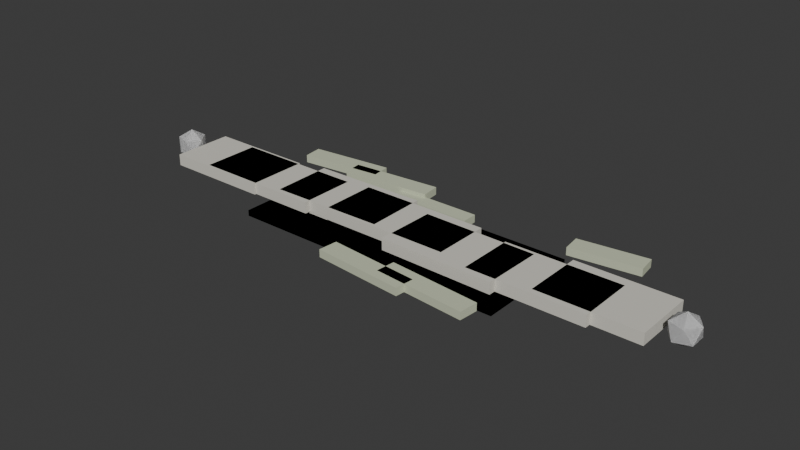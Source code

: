 # Source: COASTAL_GRAVEL_PATH_001_v001.blend  (saved by Blender 4.2.68; exported with 4.5.12 LTS)
import bpy
from mathutils import Matrix  # noqa: F401  (used for matrix-valued properties, if any)

bpy.ops.wm.read_factory_settings(use_empty=True)
scene = bpy.context.scene
scene.name = 'Scene'

# ---- collections
col_coastal_gravel_path_001_v001 = bpy.data.collections.new('COASTAL_GRAVEL_PATH_001_v001'); scene.collection.children.link(col_coastal_gravel_path_001_v001)

# ---- materials (node trees are filled in below, after node groups)
mat_coastal_gravel_path_001_material_gravel = bpy.data.materials.new('COASTAL_GRAVEL_PATH_001_MATERIAL_GRAVEL')
mat_coastal_gravel_path_001_material_gravel.diffuse_color = (0.67, 0.65, 0.58, 1.0)
mat_coastal_gravel_path_001_material_gravel.roughness = 0.92
mat_coastal_gravel_path_001_material_edge_blend = bpy.data.materials.new('COASTAL_GRAVEL_PATH_001_MATERIAL_EDGE_BLEND')
mat_coastal_gravel_path_001_material_edge_blend.diffuse_color = (0.58, 0.62, 0.46, 1.0)
mat_coastal_gravel_path_001_material_edge_blend.roughness = 0.92

# ---- material node trees

# ---- world
world_world = bpy.data.worlds.new('World'); scene.world = world_world
world_world.use_nodes = True; world_world.node_tree.nodes.clear()
_N = world_world.node_tree.nodes; _L = world_world.node_tree.links
n0 = _N.new('ShaderNodeOutputWorld'); n0.name = 'World Output'; n0.location = (300, 300)
n1 = _N.new('ShaderNodeBackground'); n1.name = 'Background'; n1.location = (10, 300)
n1.inputs[0].default_value = (0.05088, 0.05088, 0.05088, 1.0)
_L.new(n1.outputs[0], n0.inputs[0])
n0.is_active_output = True
world_world.color = (0.05088, 0.05088, 0.05088)
world_world.sun_shadow_jitter_overblur = 0.0

# ---- meshes
me_coastal_gravel_path_001_lod_close_identity_anchor_mesh = bpy.data.meshes.new('COASTAL_GRAVEL_PATH_001_LOD_CLOSE_IDENTITY_ANCHOR_MESH')
me_coastal_gravel_path_001_lod_close_identity_anchor_mesh.from_pydata([(0.0, 0.0, 0.0), (1e-06, 0.0, 0.0), (0.0, 1e-06, 0.0)], [], [(0, 1, 2)])
me_coastal_gravel_path_001_lod_close_identity_anchor_mesh.update()
me_coastal_gravel_path_001_lod_close_straight_a_mesh = bpy.data.meshes.new('COASTAL_GRAVEL_PATH_001_LOD_CLOSE_STRAIGHT_A_MESH')
me_coastal_gravel_path_001_lod_close_straight_a_mesh.from_pydata([(-0.5, -0.5, -0.5), (-0.5, -0.5, 0.5), (-0.5, 0.5, -0.5), (-0.5, 0.5, 0.5), (0.5, -0.5, -0.5), (0.5, -0.5, 0.5), (0.5, 0.5, -0.5), (0.5, 0.5, 0.5)], [], [(0, 1, 3, 2), (2, 3, 7, 6), (6, 7, 5, 4), (4, 5, 1, 0), (2, 6, 4, 0), (7, 3, 1, 5)])
_uv = me_coastal_gravel_path_001_lod_close_straight_a_mesh.uv_layers.new(name='UVMap')
_uv.uv.foreach_set('vector', [0.375, 0.0, 0.625, 0.0, 0.625, 0.25, 0.375, 0.25, 0.375, 0.25, 0.625, 0.25, 0.625, 0.5, 0.375, 0.5, 0.375, 0.5, 0.625, 0.5, 0.625, 0.75, 0.375, 0.75, 0.375, 0.75, 0.625, 0.75, 0.625, 1.0, 0.375, 1.0, 0.125, 0.5, 0.375, 0.5, 0.375, 0.75, 0.125, 0.75, 0.625, 0.5, 0.875, 0.5, 0.875, 0.75, 0.625, 0.75])
me_coastal_gravel_path_001_lod_close_straight_a_mesh.materials.append(mat_coastal_gravel_path_001_material_gravel)
me_coastal_gravel_path_001_lod_close_straight_a_mesh.update()
me_coastal_gravel_path_001_lod_close_straight_b_mesh = bpy.data.meshes.new('COASTAL_GRAVEL_PATH_001_LOD_CLOSE_STRAIGHT_B_MESH')
me_coastal_gravel_path_001_lod_close_straight_b_mesh.from_pydata([(-0.5, -0.5, -0.5), (-0.5, -0.5, 0.5), (-0.5, 0.5, -0.5), (-0.5, 0.5, 0.5), (0.5, -0.5, -0.5), (0.5, -0.5, 0.5), (0.5, 0.5, -0.5), (0.5, 0.5, 0.5)], [], [(0, 1, 3, 2), (2, 3, 7, 6), (6, 7, 5, 4), (4, 5, 1, 0), (2, 6, 4, 0), (7, 3, 1, 5)])
_uv = me_coastal_gravel_path_001_lod_close_straight_b_mesh.uv_layers.new(name='UVMap')
_uv.uv.foreach_set('vector', [0.375, 0.0, 0.625, 0.0, 0.625, 0.25, 0.375, 0.25, 0.375, 0.25, 0.625, 0.25, 0.625, 0.5, 0.375, 0.5, 0.375, 0.5, 0.625, 0.5, 0.625, 0.75, 0.375, 0.75, 0.375, 0.75, 0.625, 0.75, 0.625, 1.0, 0.375, 1.0, 0.125, 0.5, 0.375, 0.5, 0.375, 0.75, 0.125, 0.75, 0.625, 0.5, 0.875, 0.5, 0.875, 0.75, 0.625, 0.75])
me_coastal_gravel_path_001_lod_close_straight_b_mesh.materials.append(mat_coastal_gravel_path_001_material_gravel)
me_coastal_gravel_path_001_lod_close_straight_b_mesh.update()
me_coastal_gravel_path_001_lod_close_straight_c_mesh = bpy.data.meshes.new('COASTAL_GRAVEL_PATH_001_LOD_CLOSE_STRAIGHT_C_MESH')
me_coastal_gravel_path_001_lod_close_straight_c_mesh.from_pydata([(-0.5, -0.5, -0.5), (-0.5, -0.5, 0.5), (-0.5, 0.5, -0.5), (-0.5, 0.5, 0.5), (0.5, -0.5, -0.5), (0.5, -0.5, 0.5), (0.5, 0.5, -0.5), (0.5, 0.5, 0.5)], [], [(0, 1, 3, 2), (2, 3, 7, 6), (6, 7, 5, 4), (4, 5, 1, 0), (2, 6, 4, 0), (7, 3, 1, 5)])
_uv = me_coastal_gravel_path_001_lod_close_straight_c_mesh.uv_layers.new(name='UVMap')
_uv.uv.foreach_set('vector', [0.375, 0.0, 0.625, 0.0, 0.625, 0.25, 0.375, 0.25, 0.375, 0.25, 0.625, 0.25, 0.625, 0.5, 0.375, 0.5, 0.375, 0.5, 0.625, 0.5, 0.625, 0.75, 0.375, 0.75, 0.375, 0.75, 0.625, 0.75, 0.625, 1.0, 0.375, 1.0, 0.125, 0.5, 0.375, 0.5, 0.375, 0.75, 0.125, 0.75, 0.625, 0.5, 0.875, 0.5, 0.875, 0.75, 0.625, 0.75])
me_coastal_gravel_path_001_lod_close_straight_c_mesh.materials.append(mat_coastal_gravel_path_001_material_gravel)
me_coastal_gravel_path_001_lod_close_straight_c_mesh.update()
me_coastal_gravel_path_001_lod_close_straight_d_mesh = bpy.data.meshes.new('COASTAL_GRAVEL_PATH_001_LOD_CLOSE_STRAIGHT_D_MESH')
me_coastal_gravel_path_001_lod_close_straight_d_mesh.from_pydata([(-0.5, -0.5, -0.5), (-0.5, -0.5, 0.5), (-0.5, 0.5, -0.5), (-0.5, 0.5, 0.5), (0.5, -0.5, -0.5), (0.5, -0.5, 0.5), (0.5, 0.5, -0.5), (0.5, 0.5, 0.5)], [], [(0, 1, 3, 2), (2, 3, 7, 6), (6, 7, 5, 4), (4, 5, 1, 0), (2, 6, 4, 0), (7, 3, 1, 5)])
_uv = me_coastal_gravel_path_001_lod_close_straight_d_mesh.uv_layers.new(name='UVMap')
_uv.uv.foreach_set('vector', [0.375, 0.0, 0.625, 0.0, 0.625, 0.25, 0.375, 0.25, 0.375, 0.25, 0.625, 0.25, 0.625, 0.5, 0.375, 0.5, 0.375, 0.5, 0.625, 0.5, 0.625, 0.75, 0.375, 0.75, 0.375, 0.75, 0.625, 0.75, 0.625, 1.0, 0.375, 1.0, 0.125, 0.5, 0.375, 0.5, 0.375, 0.75, 0.125, 0.75, 0.625, 0.5, 0.875, 0.5, 0.875, 0.75, 0.625, 0.75])
me_coastal_gravel_path_001_lod_close_straight_d_mesh.materials.append(mat_coastal_gravel_path_001_material_gravel)
me_coastal_gravel_path_001_lod_close_straight_d_mesh.update()
me_coastal_gravel_path_001_lod_close_edge_left_a_mesh = bpy.data.meshes.new('COASTAL_GRAVEL_PATH_001_LOD_CLOSE_EDGE_LEFT_A_MESH')
me_coastal_gravel_path_001_lod_close_edge_left_a_mesh.from_pydata([(-0.5, -0.5, -0.5), (-0.5, -0.5, 0.5), (-0.5, 0.5, -0.5), (-0.5, 0.5, 0.5), (0.5, -0.5, -0.5), (0.5, -0.5, 0.5), (0.5, 0.5, -0.5), (0.5, 0.5, 0.5)], [], [(0, 1, 3, 2), (2, 3, 7, 6), (6, 7, 5, 4), (4, 5, 1, 0), (2, 6, 4, 0), (7, 3, 1, 5)])
_uv = me_coastal_gravel_path_001_lod_close_edge_left_a_mesh.uv_layers.new(name='UVMap')
_uv.uv.foreach_set('vector', [0.375, 0.0, 0.625, 0.0, 0.625, 0.25, 0.375, 0.25, 0.375, 0.25, 0.625, 0.25, 0.625, 0.5, 0.375, 0.5, 0.375, 0.5, 0.625, 0.5, 0.625, 0.75, 0.375, 0.75, 0.375, 0.75, 0.625, 0.75, 0.625, 1.0, 0.375, 1.0, 0.125, 0.5, 0.375, 0.5, 0.375, 0.75, 0.125, 0.75, 0.625, 0.5, 0.875, 0.5, 0.875, 0.75, 0.625, 0.75])
me_coastal_gravel_path_001_lod_close_edge_left_a_mesh.materials.append(mat_coastal_gravel_path_001_material_edge_blend)
me_coastal_gravel_path_001_lod_close_edge_left_a_mesh.update()
me_coastal_gravel_path_001_lod_close_edge_right_a_mesh = bpy.data.meshes.new('COASTAL_GRAVEL_PATH_001_LOD_CLOSE_EDGE_RIGHT_A_MESH')
me_coastal_gravel_path_001_lod_close_edge_right_a_mesh.from_pydata([(-0.5, -0.5, -0.5), (-0.5, -0.5, 0.5), (-0.5, 0.5, -0.5), (-0.5, 0.5, 0.5), (0.5, -0.5, -0.5), (0.5, -0.5, 0.5), (0.5, 0.5, -0.5), (0.5, 0.5, 0.5)], [], [(0, 1, 3, 2), (2, 3, 7, 6), (6, 7, 5, 4), (4, 5, 1, 0), (2, 6, 4, 0), (7, 3, 1, 5)])
_uv = me_coastal_gravel_path_001_lod_close_edge_right_a_mesh.uv_layers.new(name='UVMap')
_uv.uv.foreach_set('vector', [0.375, 0.0, 0.625, 0.0, 0.625, 0.25, 0.375, 0.25, 0.375, 0.25, 0.625, 0.25, 0.625, 0.5, 0.375, 0.5, 0.375, 0.5, 0.625, 0.5, 0.625, 0.75, 0.375, 0.75, 0.375, 0.75, 0.625, 0.75, 0.625, 1.0, 0.375, 1.0, 0.125, 0.5, 0.375, 0.5, 0.375, 0.75, 0.125, 0.75, 0.625, 0.5, 0.875, 0.5, 0.875, 0.75, 0.625, 0.75])
me_coastal_gravel_path_001_lod_close_edge_right_a_mesh.materials.append(mat_coastal_gravel_path_001_material_edge_blend)
me_coastal_gravel_path_001_lod_close_edge_right_a_mesh.update()
me_coastal_gravel_path_001_lod_close_edge_left_b_mesh = bpy.data.meshes.new('COASTAL_GRAVEL_PATH_001_LOD_CLOSE_EDGE_LEFT_B_MESH')
me_coastal_gravel_path_001_lod_close_edge_left_b_mesh.from_pydata([(-0.5, -0.5, -0.5), (-0.5, -0.5, 0.5), (-0.5, 0.5, -0.5), (-0.5, 0.5, 0.5), (0.5, -0.5, -0.5), (0.5, -0.5, 0.5), (0.5, 0.5, -0.5), (0.5, 0.5, 0.5)], [], [(0, 1, 3, 2), (2, 3, 7, 6), (6, 7, 5, 4), (4, 5, 1, 0), (2, 6, 4, 0), (7, 3, 1, 5)])
_uv = me_coastal_gravel_path_001_lod_close_edge_left_b_mesh.uv_layers.new(name='UVMap')
_uv.uv.foreach_set('vector', [0.375, 0.0, 0.625, 0.0, 0.625, 0.25, 0.375, 0.25, 0.375, 0.25, 0.625, 0.25, 0.625, 0.5, 0.375, 0.5, 0.375, 0.5, 0.625, 0.5, 0.625, 0.75, 0.375, 0.75, 0.375, 0.75, 0.625, 0.75, 0.625, 1.0, 0.375, 1.0, 0.125, 0.5, 0.375, 0.5, 0.375, 0.75, 0.125, 0.75, 0.625, 0.5, 0.875, 0.5, 0.875, 0.75, 0.625, 0.75])
me_coastal_gravel_path_001_lod_close_edge_left_b_mesh.materials.append(mat_coastal_gravel_path_001_material_edge_blend)
me_coastal_gravel_path_001_lod_close_edge_left_b_mesh.update()
me_coastal_gravel_path_001_lod_close_ground_socket_mesh = bpy.data.meshes.new('COASTAL_GRAVEL_PATH_001_LOD_CLOSE_GROUND_SOCKET_MESH')
me_coastal_gravel_path_001_lod_close_ground_socket_mesh.from_pydata([(-0.5, -0.5, -0.5), (-0.5, -0.5, 0.5), (-0.5, 0.5, -0.5), (-0.5, 0.5, 0.5), (0.5, -0.5, -0.5), (0.5, -0.5, 0.5), (0.5, 0.5, -0.5), (0.5, 0.5, 0.5)], [], [(0, 1, 3, 2), (2, 3, 7, 6), (6, 7, 5, 4), (4, 5, 1, 0), (2, 6, 4, 0), (7, 3, 1, 5)])
_uv = me_coastal_gravel_path_001_lod_close_ground_socket_mesh.uv_layers.new(name='UVMap')
_uv.uv.foreach_set('vector', [0.375, 0.0, 0.625, 0.0, 0.625, 0.25, 0.375, 0.25, 0.375, 0.25, 0.625, 0.25, 0.625, 0.5, 0.375, 0.5, 0.375, 0.5, 0.625, 0.5, 0.625, 0.75, 0.375, 0.75, 0.375, 0.75, 0.625, 0.75, 0.625, 1.0, 0.375, 1.0, 0.125, 0.5, 0.375, 0.5, 0.375, 0.75, 0.125, 0.75, 0.625, 0.5, 0.875, 0.5, 0.875, 0.75, 0.625, 0.75])
me_coastal_gravel_path_001_lod_close_ground_socket_mesh.materials.append(mat_coastal_gravel_path_001_material_edge_blend)
me_coastal_gravel_path_001_lod_close_ground_socket_mesh.update()
me_coastal_gravel_path_001_lod_close_snap_in_mesh = bpy.data.meshes.new('COASTAL_GRAVEL_PATH_001_LOD_CLOSE_SNAP_IN_MESH')
me_coastal_gravel_path_001_lod_close_snap_in_mesh.from_pydata([(0.0, 0.0, -0.04), (0.02894, -0.02103, -0.01789), (-0.01106, -0.03403, -0.01789), (-0.03578, 0.0, -0.01789), (-0.01106, 0.03403, -0.01789), (0.02894, 0.02103, -0.01789), (0.01106, -0.03403, 0.01789), (-0.02894, -0.02103, 0.01789), (-0.02894, 0.02103, 0.01789), (0.01106, 0.03403, 0.01789), (0.03578, 0.0, 0.01789), (0.0, 0.0, 0.04)], [], [(0, 1, 2), (1, 0, 5), (0, 2, 3), (0, 3, 4), (0, 4, 5), (1, 5, 10), (2, 1, 6), (3, 2, 7), (4, 3, 8), (5, 4, 9), (1, 10, 6), (2, 6, 7), (3, 7, 8), (4, 8, 9), (5, 9, 10), (6, 10, 11), (7, 6, 11), (8, 7, 11), (9, 8, 11), (10, 9, 11)])
_uv = me_coastal_gravel_path_001_lod_close_snap_in_mesh.uv_layers.new(name='UVMap')
_uv.uv.foreach_set('vector', [0.1818, 0.0, 0.2727, 0.1575, 0.09091, 0.1575, 0.2727, 0.1575, 0.3636, 0.0, 0.4545, 0.1575, 0.9091, 0.0, 1.0, 0.1575, 0.8182, 0.1575, 0.7273, 0.0, 0.8182, 0.1575, 0.6364, 0.1575, 0.5455, 0.0, 0.6364, 0.1575, 0.4545, 0.1575, 0.2727, 0.1575, 0.4545, 0.1575, 0.3636, 0.3149, 0.09091, 0.1575, 0.2727, 0.1575, 0.1818, 0.3149, 0.8182, 0.1575, 1.0, 0.1575, 0.9091, 0.3149, 0.6364, 0.1575, 0.8182, 0.1575, 0.7273, 0.3149, 0.4545, 0.1575, 0.6364, 0.1575, 0.5455, 0.3149, 0.2727, 0.1575, 0.3636, 0.3149, 0.1818, 0.3149, 0.09091, 0.1575, 0.1818, 0.3149, 0.0, 0.3149, 0.8182, 0.1575, 0.9091, 0.3149, 0.7273, 0.3149, 0.6364, 0.1575, 0.7273, 0.3149, 0.5455, 0.3149, 0.4545, 0.1575, 0.5455, 0.3149, 0.3636, 0.3149, 0.1818, 0.3149, 0.3636, 0.3149, 0.2727, 0.4724, 0.0, 0.3149, 0.1818, 0.3149, 0.09091, 0.4724, 0.7273, 0.3149, 0.9091, 0.3149, 0.8182, 0.4724, 0.5455, 0.3149, 0.7273, 0.3149, 0.6364, 0.4724, 0.3636, 0.3149, 0.5455, 0.3149, 0.4545, 0.4724])
me_coastal_gravel_path_001_lod_close_snap_in_mesh.update()
me_coastal_gravel_path_001_lod_close_snap_out_mesh = bpy.data.meshes.new('COASTAL_GRAVEL_PATH_001_LOD_CLOSE_SNAP_OUT_MESH')
me_coastal_gravel_path_001_lod_close_snap_out_mesh.from_pydata([(0.0, 0.0, -0.04), (0.02894, -0.02103, -0.01789), (-0.01106, -0.03403, -0.01789), (-0.03578, 0.0, -0.01789), (-0.01106, 0.03403, -0.01789), (0.02894, 0.02103, -0.01789), (0.01106, -0.03403, 0.01789), (-0.02894, -0.02103, 0.01789), (-0.02894, 0.02103, 0.01789), (0.01106, 0.03403, 0.01789), (0.03578, 0.0, 0.01789), (0.0, 0.0, 0.04)], [], [(0, 1, 2), (1, 0, 5), (0, 2, 3), (0, 3, 4), (0, 4, 5), (1, 5, 10), (2, 1, 6), (3, 2, 7), (4, 3, 8), (5, 4, 9), (1, 10, 6), (2, 6, 7), (3, 7, 8), (4, 8, 9), (5, 9, 10), (6, 10, 11), (7, 6, 11), (8, 7, 11), (9, 8, 11), (10, 9, 11)])
_uv = me_coastal_gravel_path_001_lod_close_snap_out_mesh.uv_layers.new(name='UVMap')
_uv.uv.foreach_set('vector', [0.1818, 0.0, 0.2727, 0.1575, 0.09091, 0.1575, 0.2727, 0.1575, 0.3636, 0.0, 0.4545, 0.1575, 0.9091, 0.0, 1.0, 0.1575, 0.8182, 0.1575, 0.7273, 0.0, 0.8182, 0.1575, 0.6364, 0.1575, 0.5455, 0.0, 0.6364, 0.1575, 0.4545, 0.1575, 0.2727, 0.1575, 0.4545, 0.1575, 0.3636, 0.3149, 0.09091, 0.1575, 0.2727, 0.1575, 0.1818, 0.3149, 0.8182, 0.1575, 1.0, 0.1575, 0.9091, 0.3149, 0.6364, 0.1575, 0.8182, 0.1575, 0.7273, 0.3149, 0.4545, 0.1575, 0.6364, 0.1575, 0.5455, 0.3149, 0.2727, 0.1575, 0.3636, 0.3149, 0.1818, 0.3149, 0.09091, 0.1575, 0.1818, 0.3149, 0.0, 0.3149, 0.8182, 0.1575, 0.9091, 0.3149, 0.7273, 0.3149, 0.6364, 0.1575, 0.7273, 0.3149, 0.5455, 0.3149, 0.4545, 0.1575, 0.5455, 0.3149, 0.3636, 0.3149, 0.1818, 0.3149, 0.3636, 0.3149, 0.2727, 0.4724, 0.0, 0.3149, 0.1818, 0.3149, 0.09091, 0.4724, 0.7273, 0.3149, 0.9091, 0.3149, 0.8182, 0.4724, 0.5455, 0.3149, 0.7273, 0.3149, 0.6364, 0.4724, 0.3636, 0.3149, 0.5455, 0.3149, 0.4545, 0.4724])
me_coastal_gravel_path_001_lod_close_snap_out_mesh.update()
me_coastal_gravel_path_001_lod_gameplay_identity_anchor_mesh = bpy.data.meshes.new('COASTAL_GRAVEL_PATH_001_LOD_GAMEPLAY_IDENTITY_ANCHOR_MESH')
me_coastal_gravel_path_001_lod_gameplay_identity_anchor_mesh.from_pydata([(0.0, 0.0, 0.0), (1e-06, 0.0, 0.0), (0.0, 1e-06, 0.0)], [], [(0, 1, 2)])
me_coastal_gravel_path_001_lod_gameplay_identity_anchor_mesh.update()
me_coastal_gravel_path_001_lod_gameplay_straight_a_mesh = bpy.data.meshes.new('COASTAL_GRAVEL_PATH_001_LOD_GAMEPLAY_STRAIGHT_A_MESH')
me_coastal_gravel_path_001_lod_gameplay_straight_a_mesh.from_pydata([(-0.5, -0.5, -0.5), (-0.5, -0.5, 0.5), (-0.5, 0.5, -0.5), (-0.5, 0.5, 0.5), (0.5, -0.5, -0.5), (0.5, -0.5, 0.5), (0.5, 0.5, -0.5), (0.5, 0.5, 0.5)], [], [(0, 1, 3, 2), (2, 3, 7, 6), (6, 7, 5, 4), (4, 5, 1, 0), (2, 6, 4, 0), (7, 3, 1, 5)])
_uv = me_coastal_gravel_path_001_lod_gameplay_straight_a_mesh.uv_layers.new(name='UVMap')
_uv.uv.foreach_set('vector', [0.375, 0.0, 0.625, 0.0, 0.625, 0.25, 0.375, 0.25, 0.375, 0.25, 0.625, 0.25, 0.625, 0.5, 0.375, 0.5, 0.375, 0.5, 0.625, 0.5, 0.625, 0.75, 0.375, 0.75, 0.375, 0.75, 0.625, 0.75, 0.625, 1.0, 0.375, 1.0, 0.125, 0.5, 0.375, 0.5, 0.375, 0.75, 0.125, 0.75, 0.625, 0.5, 0.875, 0.5, 0.875, 0.75, 0.625, 0.75])
me_coastal_gravel_path_001_lod_gameplay_straight_a_mesh.materials.append(mat_coastal_gravel_path_001_material_gravel)
me_coastal_gravel_path_001_lod_gameplay_straight_a_mesh.update()
me_coastal_gravel_path_001_lod_gameplay_straight_b_mesh = bpy.data.meshes.new('COASTAL_GRAVEL_PATH_001_LOD_GAMEPLAY_STRAIGHT_B_MESH')
me_coastal_gravel_path_001_lod_gameplay_straight_b_mesh.from_pydata([(-0.5, -0.5, -0.5), (-0.5, -0.5, 0.5), (-0.5, 0.5, -0.5), (-0.5, 0.5, 0.5), (0.5, -0.5, -0.5), (0.5, -0.5, 0.5), (0.5, 0.5, -0.5), (0.5, 0.5, 0.5)], [], [(0, 1, 3, 2), (2, 3, 7, 6), (6, 7, 5, 4), (4, 5, 1, 0), (2, 6, 4, 0), (7, 3, 1, 5)])
_uv = me_coastal_gravel_path_001_lod_gameplay_straight_b_mesh.uv_layers.new(name='UVMap')
_uv.uv.foreach_set('vector', [0.375, 0.0, 0.625, 0.0, 0.625, 0.25, 0.375, 0.25, 0.375, 0.25, 0.625, 0.25, 0.625, 0.5, 0.375, 0.5, 0.375, 0.5, 0.625, 0.5, 0.625, 0.75, 0.375, 0.75, 0.375, 0.75, 0.625, 0.75, 0.625, 1.0, 0.375, 1.0, 0.125, 0.5, 0.375, 0.5, 0.375, 0.75, 0.125, 0.75, 0.625, 0.5, 0.875, 0.5, 0.875, 0.75, 0.625, 0.75])
me_coastal_gravel_path_001_lod_gameplay_straight_b_mesh.materials.append(mat_coastal_gravel_path_001_material_gravel)
me_coastal_gravel_path_001_lod_gameplay_straight_b_mesh.update()
me_coastal_gravel_path_001_lod_gameplay_straight_c_mesh = bpy.data.meshes.new('COASTAL_GRAVEL_PATH_001_LOD_GAMEPLAY_STRAIGHT_C_MESH')
me_coastal_gravel_path_001_lod_gameplay_straight_c_mesh.from_pydata([(-0.5, -0.5, -0.5), (-0.5, -0.5, 0.5), (-0.5, 0.5, -0.5), (-0.5, 0.5, 0.5), (0.5, -0.5, -0.5), (0.5, -0.5, 0.5), (0.5, 0.5, -0.5), (0.5, 0.5, 0.5)], [], [(0, 1, 3, 2), (2, 3, 7, 6), (6, 7, 5, 4), (4, 5, 1, 0), (2, 6, 4, 0), (7, 3, 1, 5)])
_uv = me_coastal_gravel_path_001_lod_gameplay_straight_c_mesh.uv_layers.new(name='UVMap')
_uv.uv.foreach_set('vector', [0.375, 0.0, 0.625, 0.0, 0.625, 0.25, 0.375, 0.25, 0.375, 0.25, 0.625, 0.25, 0.625, 0.5, 0.375, 0.5, 0.375, 0.5, 0.625, 0.5, 0.625, 0.75, 0.375, 0.75, 0.375, 0.75, 0.625, 0.75, 0.625, 1.0, 0.375, 1.0, 0.125, 0.5, 0.375, 0.5, 0.375, 0.75, 0.125, 0.75, 0.625, 0.5, 0.875, 0.5, 0.875, 0.75, 0.625, 0.75])
me_coastal_gravel_path_001_lod_gameplay_straight_c_mesh.materials.append(mat_coastal_gravel_path_001_material_gravel)
me_coastal_gravel_path_001_lod_gameplay_straight_c_mesh.update()
me_coastal_gravel_path_001_lod_gameplay_edge_left_a_mesh = bpy.data.meshes.new('COASTAL_GRAVEL_PATH_001_LOD_GAMEPLAY_EDGE_LEFT_A_MESH')
me_coastal_gravel_path_001_lod_gameplay_edge_left_a_mesh.from_pydata([(-0.5, -0.5, -0.5), (-0.5, -0.5, 0.5), (-0.5, 0.5, -0.5), (-0.5, 0.5, 0.5), (0.5, -0.5, -0.5), (0.5, -0.5, 0.5), (0.5, 0.5, -0.5), (0.5, 0.5, 0.5)], [], [(0, 1, 3, 2), (2, 3, 7, 6), (6, 7, 5, 4), (4, 5, 1, 0), (2, 6, 4, 0), (7, 3, 1, 5)])
_uv = me_coastal_gravel_path_001_lod_gameplay_edge_left_a_mesh.uv_layers.new(name='UVMap')
_uv.uv.foreach_set('vector', [0.375, 0.0, 0.625, 0.0, 0.625, 0.25, 0.375, 0.25, 0.375, 0.25, 0.625, 0.25, 0.625, 0.5, 0.375, 0.5, 0.375, 0.5, 0.625, 0.5, 0.625, 0.75, 0.375, 0.75, 0.375, 0.75, 0.625, 0.75, 0.625, 1.0, 0.375, 1.0, 0.125, 0.5, 0.375, 0.5, 0.375, 0.75, 0.125, 0.75, 0.625, 0.5, 0.875, 0.5, 0.875, 0.75, 0.625, 0.75])
me_coastal_gravel_path_001_lod_gameplay_edge_left_a_mesh.materials.append(mat_coastal_gravel_path_001_material_edge_blend)
me_coastal_gravel_path_001_lod_gameplay_edge_left_a_mesh.update()
me_coastal_gravel_path_001_lod_gameplay_edge_right_a_mesh = bpy.data.meshes.new('COASTAL_GRAVEL_PATH_001_LOD_GAMEPLAY_EDGE_RIGHT_A_MESH')
me_coastal_gravel_path_001_lod_gameplay_edge_right_a_mesh.from_pydata([(-0.5, -0.5, -0.5), (-0.5, -0.5, 0.5), (-0.5, 0.5, -0.5), (-0.5, 0.5, 0.5), (0.5, -0.5, -0.5), (0.5, -0.5, 0.5), (0.5, 0.5, -0.5), (0.5, 0.5, 0.5)], [], [(0, 1, 3, 2), (2, 3, 7, 6), (6, 7, 5, 4), (4, 5, 1, 0), (2, 6, 4, 0), (7, 3, 1, 5)])
_uv = me_coastal_gravel_path_001_lod_gameplay_edge_right_a_mesh.uv_layers.new(name='UVMap')
_uv.uv.foreach_set('vector', [0.375, 0.0, 0.625, 0.0, 0.625, 0.25, 0.375, 0.25, 0.375, 0.25, 0.625, 0.25, 0.625, 0.5, 0.375, 0.5, 0.375, 0.5, 0.625, 0.5, 0.625, 0.75, 0.375, 0.75, 0.375, 0.75, 0.625, 0.75, 0.625, 1.0, 0.375, 1.0, 0.125, 0.5, 0.375, 0.5, 0.375, 0.75, 0.125, 0.75, 0.625, 0.5, 0.875, 0.5, 0.875, 0.75, 0.625, 0.75])
me_coastal_gravel_path_001_lod_gameplay_edge_right_a_mesh.materials.append(mat_coastal_gravel_path_001_material_edge_blend)
me_coastal_gravel_path_001_lod_gameplay_edge_right_a_mesh.update()
me_coastal_gravel_path_001_lod_gameplay_ground_socket_mesh = bpy.data.meshes.new('COASTAL_GRAVEL_PATH_001_LOD_GAMEPLAY_GROUND_SOCKET_MESH')
me_coastal_gravel_path_001_lod_gameplay_ground_socket_mesh.from_pydata([(-0.5, -0.5, -0.5), (-0.5, -0.5, 0.5), (-0.5, 0.5, -0.5), (-0.5, 0.5, 0.5), (0.5, -0.5, -0.5), (0.5, -0.5, 0.5), (0.5, 0.5, -0.5), (0.5, 0.5, 0.5)], [], [(0, 1, 3, 2), (2, 3, 7, 6), (6, 7, 5, 4), (4, 5, 1, 0), (2, 6, 4, 0), (7, 3, 1, 5)])
_uv = me_coastal_gravel_path_001_lod_gameplay_ground_socket_mesh.uv_layers.new(name='UVMap')
_uv.uv.foreach_set('vector', [0.375, 0.0, 0.625, 0.0, 0.625, 0.25, 0.375, 0.25, 0.375, 0.25, 0.625, 0.25, 0.625, 0.5, 0.375, 0.5, 0.375, 0.5, 0.625, 0.5, 0.625, 0.75, 0.375, 0.75, 0.375, 0.75, 0.625, 0.75, 0.625, 1.0, 0.375, 1.0, 0.125, 0.5, 0.375, 0.5, 0.375, 0.75, 0.125, 0.75, 0.625, 0.5, 0.875, 0.5, 0.875, 0.75, 0.625, 0.75])
me_coastal_gravel_path_001_lod_gameplay_ground_socket_mesh.materials.append(mat_coastal_gravel_path_001_material_edge_blend)
me_coastal_gravel_path_001_lod_gameplay_ground_socket_mesh.update()
me_coastal_gravel_path_001_lod_gameplay_snap_in_mesh = bpy.data.meshes.new('COASTAL_GRAVEL_PATH_001_LOD_GAMEPLAY_SNAP_IN_MESH')
me_coastal_gravel_path_001_lod_gameplay_snap_in_mesh.from_pydata([(0.0, 0.0, -0.04), (0.02894, -0.02103, -0.01789), (-0.01106, -0.03403, -0.01789), (-0.03578, 0.0, -0.01789), (-0.01106, 0.03403, -0.01789), (0.02894, 0.02103, -0.01789), (0.01106, -0.03403, 0.01789), (-0.02894, -0.02103, 0.01789), (-0.02894, 0.02103, 0.01789), (0.01106, 0.03403, 0.01789), (0.03578, 0.0, 0.01789), (0.0, 0.0, 0.04)], [], [(0, 1, 2), (1, 0, 5), (0, 2, 3), (0, 3, 4), (0, 4, 5), (1, 5, 10), (2, 1, 6), (3, 2, 7), (4, 3, 8), (5, 4, 9), (1, 10, 6), (2, 6, 7), (3, 7, 8), (4, 8, 9), (5, 9, 10), (6, 10, 11), (7, 6, 11), (8, 7, 11), (9, 8, 11), (10, 9, 11)])
_uv = me_coastal_gravel_path_001_lod_gameplay_snap_in_mesh.uv_layers.new(name='UVMap')
_uv.uv.foreach_set('vector', [0.1818, 0.0, 0.2727, 0.1575, 0.09091, 0.1575, 0.2727, 0.1575, 0.3636, 0.0, 0.4545, 0.1575, 0.9091, 0.0, 1.0, 0.1575, 0.8182, 0.1575, 0.7273, 0.0, 0.8182, 0.1575, 0.6364, 0.1575, 0.5455, 0.0, 0.6364, 0.1575, 0.4545, 0.1575, 0.2727, 0.1575, 0.4545, 0.1575, 0.3636, 0.3149, 0.09091, 0.1575, 0.2727, 0.1575, 0.1818, 0.3149, 0.8182, 0.1575, 1.0, 0.1575, 0.9091, 0.3149, 0.6364, 0.1575, 0.8182, 0.1575, 0.7273, 0.3149, 0.4545, 0.1575, 0.6364, 0.1575, 0.5455, 0.3149, 0.2727, 0.1575, 0.3636, 0.3149, 0.1818, 0.3149, 0.09091, 0.1575, 0.1818, 0.3149, 0.0, 0.3149, 0.8182, 0.1575, 0.9091, 0.3149, 0.7273, 0.3149, 0.6364, 0.1575, 0.7273, 0.3149, 0.5455, 0.3149, 0.4545, 0.1575, 0.5455, 0.3149, 0.3636, 0.3149, 0.1818, 0.3149, 0.3636, 0.3149, 0.2727, 0.4724, 0.0, 0.3149, 0.1818, 0.3149, 0.09091, 0.4724, 0.7273, 0.3149, 0.9091, 0.3149, 0.8182, 0.4724, 0.5455, 0.3149, 0.7273, 0.3149, 0.6364, 0.4724, 0.3636, 0.3149, 0.5455, 0.3149, 0.4545, 0.4724])
me_coastal_gravel_path_001_lod_gameplay_snap_in_mesh.update()
me_coastal_gravel_path_001_lod_gameplay_snap_out_mesh = bpy.data.meshes.new('COASTAL_GRAVEL_PATH_001_LOD_GAMEPLAY_SNAP_OUT_MESH')
me_coastal_gravel_path_001_lod_gameplay_snap_out_mesh.from_pydata([(0.0, 0.0, -0.04), (0.02894, -0.02103, -0.01789), (-0.01106, -0.03403, -0.01789), (-0.03578, 0.0, -0.01789), (-0.01106, 0.03403, -0.01789), (0.02894, 0.02103, -0.01789), (0.01106, -0.03403, 0.01789), (-0.02894, -0.02103, 0.01789), (-0.02894, 0.02103, 0.01789), (0.01106, 0.03403, 0.01789), (0.03578, 0.0, 0.01789), (0.0, 0.0, 0.04)], [], [(0, 1, 2), (1, 0, 5), (0, 2, 3), (0, 3, 4), (0, 4, 5), (1, 5, 10), (2, 1, 6), (3, 2, 7), (4, 3, 8), (5, 4, 9), (1, 10, 6), (2, 6, 7), (3, 7, 8), (4, 8, 9), (5, 9, 10), (6, 10, 11), (7, 6, 11), (8, 7, 11), (9, 8, 11), (10, 9, 11)])
_uv = me_coastal_gravel_path_001_lod_gameplay_snap_out_mesh.uv_layers.new(name='UVMap')
_uv.uv.foreach_set('vector', [0.1818, 0.0, 0.2727, 0.1575, 0.09091, 0.1575, 0.2727, 0.1575, 0.3636, 0.0, 0.4545, 0.1575, 0.9091, 0.0, 1.0, 0.1575, 0.8182, 0.1575, 0.7273, 0.0, 0.8182, 0.1575, 0.6364, 0.1575, 0.5455, 0.0, 0.6364, 0.1575, 0.4545, 0.1575, 0.2727, 0.1575, 0.4545, 0.1575, 0.3636, 0.3149, 0.09091, 0.1575, 0.2727, 0.1575, 0.1818, 0.3149, 0.8182, 0.1575, 1.0, 0.1575, 0.9091, 0.3149, 0.6364, 0.1575, 0.8182, 0.1575, 0.7273, 0.3149, 0.4545, 0.1575, 0.6364, 0.1575, 0.5455, 0.3149, 0.2727, 0.1575, 0.3636, 0.3149, 0.1818, 0.3149, 0.09091, 0.1575, 0.1818, 0.3149, 0.0, 0.3149, 0.8182, 0.1575, 0.9091, 0.3149, 0.7273, 0.3149, 0.6364, 0.1575, 0.7273, 0.3149, 0.5455, 0.3149, 0.4545, 0.1575, 0.5455, 0.3149, 0.3636, 0.3149, 0.1818, 0.3149, 0.3636, 0.3149, 0.2727, 0.4724, 0.0, 0.3149, 0.1818, 0.3149, 0.09091, 0.4724, 0.7273, 0.3149, 0.9091, 0.3149, 0.8182, 0.4724, 0.5455, 0.3149, 0.7273, 0.3149, 0.6364, 0.4724, 0.3636, 0.3149, 0.5455, 0.3149, 0.4545, 0.4724])
me_coastal_gravel_path_001_lod_gameplay_snap_out_mesh.update()
me_coastal_gravel_path_001_lod_map_identity_anchor_mesh = bpy.data.meshes.new('COASTAL_GRAVEL_PATH_001_LOD_MAP_IDENTITY_ANCHOR_MESH')
me_coastal_gravel_path_001_lod_map_identity_anchor_mesh.from_pydata([(0.0, 0.0, 0.0), (1e-06, 0.0, 0.0), (0.0, 1e-06, 0.0)], [], [(0, 1, 2)])
me_coastal_gravel_path_001_lod_map_identity_anchor_mesh.update()
me_coastal_gravel_path_001_lod_map_straight_map_a_mesh = bpy.data.meshes.new('COASTAL_GRAVEL_PATH_001_LOD_MAP_STRAIGHT_MAP_A_MESH')
me_coastal_gravel_path_001_lod_map_straight_map_a_mesh.from_pydata([(-0.5, -0.5, -0.5), (-0.5, -0.5, 0.5), (-0.5, 0.5, -0.5), (-0.5, 0.5, 0.5), (0.5, -0.5, -0.5), (0.5, -0.5, 0.5), (0.5, 0.5, -0.5), (0.5, 0.5, 0.5)], [], [(0, 1, 3, 2), (2, 3, 7, 6), (6, 7, 5, 4), (4, 5, 1, 0), (2, 6, 4, 0), (7, 3, 1, 5)])
_uv = me_coastal_gravel_path_001_lod_map_straight_map_a_mesh.uv_layers.new(name='UVMap')
_uv.uv.foreach_set('vector', [0.375, 0.0, 0.625, 0.0, 0.625, 0.25, 0.375, 0.25, 0.375, 0.25, 0.625, 0.25, 0.625, 0.5, 0.375, 0.5, 0.375, 0.5, 0.625, 0.5, 0.625, 0.75, 0.375, 0.75, 0.375, 0.75, 0.625, 0.75, 0.625, 1.0, 0.375, 1.0, 0.125, 0.5, 0.375, 0.5, 0.375, 0.75, 0.125, 0.75, 0.625, 0.5, 0.875, 0.5, 0.875, 0.75, 0.625, 0.75])
me_coastal_gravel_path_001_lod_map_straight_map_a_mesh.materials.append(mat_coastal_gravel_path_001_material_gravel)
me_coastal_gravel_path_001_lod_map_straight_map_a_mesh.update()
me_coastal_gravel_path_001_lod_map_straight_map_b_mesh = bpy.data.meshes.new('COASTAL_GRAVEL_PATH_001_LOD_MAP_STRAIGHT_MAP_B_MESH')
me_coastal_gravel_path_001_lod_map_straight_map_b_mesh.from_pydata([(-0.5, -0.5, -0.5), (-0.5, -0.5, 0.5), (-0.5, 0.5, -0.5), (-0.5, 0.5, 0.5), (0.5, -0.5, -0.5), (0.5, -0.5, 0.5), (0.5, 0.5, -0.5), (0.5, 0.5, 0.5)], [], [(0, 1, 3, 2), (2, 3, 7, 6), (6, 7, 5, 4), (4, 5, 1, 0), (2, 6, 4, 0), (7, 3, 1, 5)])
_uv = me_coastal_gravel_path_001_lod_map_straight_map_b_mesh.uv_layers.new(name='UVMap')
_uv.uv.foreach_set('vector', [0.375, 0.0, 0.625, 0.0, 0.625, 0.25, 0.375, 0.25, 0.375, 0.25, 0.625, 0.25, 0.625, 0.5, 0.375, 0.5, 0.375, 0.5, 0.625, 0.5, 0.625, 0.75, 0.375, 0.75, 0.375, 0.75, 0.625, 0.75, 0.625, 1.0, 0.375, 1.0, 0.125, 0.5, 0.375, 0.5, 0.375, 0.75, 0.125, 0.75, 0.625, 0.5, 0.875, 0.5, 0.875, 0.75, 0.625, 0.75])
me_coastal_gravel_path_001_lod_map_straight_map_b_mesh.materials.append(mat_coastal_gravel_path_001_material_gravel)
me_coastal_gravel_path_001_lod_map_straight_map_b_mesh.update()
me_coastal_gravel_path_001_lod_map_edge_left_a_mesh = bpy.data.meshes.new('COASTAL_GRAVEL_PATH_001_LOD_MAP_EDGE_LEFT_A_MESH')
me_coastal_gravel_path_001_lod_map_edge_left_a_mesh.from_pydata([(-0.5, -0.5, -0.5), (-0.5, -0.5, 0.5), (-0.5, 0.5, -0.5), (-0.5, 0.5, 0.5), (0.5, -0.5, -0.5), (0.5, -0.5, 0.5), (0.5, 0.5, -0.5), (0.5, 0.5, 0.5)], [], [(0, 1, 3, 2), (2, 3, 7, 6), (6, 7, 5, 4), (4, 5, 1, 0), (2, 6, 4, 0), (7, 3, 1, 5)])
_uv = me_coastal_gravel_path_001_lod_map_edge_left_a_mesh.uv_layers.new(name='UVMap')
_uv.uv.foreach_set('vector', [0.375, 0.0, 0.625, 0.0, 0.625, 0.25, 0.375, 0.25, 0.375, 0.25, 0.625, 0.25, 0.625, 0.5, 0.375, 0.5, 0.375, 0.5, 0.625, 0.5, 0.625, 0.75, 0.375, 0.75, 0.375, 0.75, 0.625, 0.75, 0.625, 1.0, 0.375, 1.0, 0.125, 0.5, 0.375, 0.5, 0.375, 0.75, 0.125, 0.75, 0.625, 0.5, 0.875, 0.5, 0.875, 0.75, 0.625, 0.75])
me_coastal_gravel_path_001_lod_map_edge_left_a_mesh.materials.append(mat_coastal_gravel_path_001_material_edge_blend)
me_coastal_gravel_path_001_lod_map_edge_left_a_mesh.update()
me_coastal_gravel_path_001_lod_map_ground_socket_mesh = bpy.data.meshes.new('COASTAL_GRAVEL_PATH_001_LOD_MAP_GROUND_SOCKET_MESH')
me_coastal_gravel_path_001_lod_map_ground_socket_mesh.from_pydata([(-0.5, -0.5, -0.5), (-0.5, -0.5, 0.5), (-0.5, 0.5, -0.5), (-0.5, 0.5, 0.5), (0.5, -0.5, -0.5), (0.5, -0.5, 0.5), (0.5, 0.5, -0.5), (0.5, 0.5, 0.5)], [], [(0, 1, 3, 2), (2, 3, 7, 6), (6, 7, 5, 4), (4, 5, 1, 0), (2, 6, 4, 0), (7, 3, 1, 5)])
_uv = me_coastal_gravel_path_001_lod_map_ground_socket_mesh.uv_layers.new(name='UVMap')
_uv.uv.foreach_set('vector', [0.375, 0.0, 0.625, 0.0, 0.625, 0.25, 0.375, 0.25, 0.375, 0.25, 0.625, 0.25, 0.625, 0.5, 0.375, 0.5, 0.375, 0.5, 0.625, 0.5, 0.625, 0.75, 0.375, 0.75, 0.375, 0.75, 0.625, 0.75, 0.625, 1.0, 0.375, 1.0, 0.125, 0.5, 0.375, 0.5, 0.375, 0.75, 0.125, 0.75, 0.625, 0.5, 0.875, 0.5, 0.875, 0.75, 0.625, 0.75])
me_coastal_gravel_path_001_lod_map_ground_socket_mesh.materials.append(mat_coastal_gravel_path_001_material_edge_blend)
me_coastal_gravel_path_001_lod_map_ground_socket_mesh.update()
me_coastal_gravel_path_001_lod_map_snap_in_mesh = bpy.data.meshes.new('COASTAL_GRAVEL_PATH_001_LOD_MAP_SNAP_IN_MESH')
me_coastal_gravel_path_001_lod_map_snap_in_mesh.from_pydata([(0.0, 0.0, -0.04), (0.02894, -0.02103, -0.01789), (-0.01106, -0.03403, -0.01789), (-0.03578, 0.0, -0.01789), (-0.01106, 0.03403, -0.01789), (0.02894, 0.02103, -0.01789), (0.01106, -0.03403, 0.01789), (-0.02894, -0.02103, 0.01789), (-0.02894, 0.02103, 0.01789), (0.01106, 0.03403, 0.01789), (0.03578, 0.0, 0.01789), (0.0, 0.0, 0.04)], [], [(0, 1, 2), (1, 0, 5), (0, 2, 3), (0, 3, 4), (0, 4, 5), (1, 5, 10), (2, 1, 6), (3, 2, 7), (4, 3, 8), (5, 4, 9), (1, 10, 6), (2, 6, 7), (3, 7, 8), (4, 8, 9), (5, 9, 10), (6, 10, 11), (7, 6, 11), (8, 7, 11), (9, 8, 11), (10, 9, 11)])
_uv = me_coastal_gravel_path_001_lod_map_snap_in_mesh.uv_layers.new(name='UVMap')
_uv.uv.foreach_set('vector', [0.1818, 0.0, 0.2727, 0.1575, 0.09091, 0.1575, 0.2727, 0.1575, 0.3636, 0.0, 0.4545, 0.1575, 0.9091, 0.0, 1.0, 0.1575, 0.8182, 0.1575, 0.7273, 0.0, 0.8182, 0.1575, 0.6364, 0.1575, 0.5455, 0.0, 0.6364, 0.1575, 0.4545, 0.1575, 0.2727, 0.1575, 0.4545, 0.1575, 0.3636, 0.3149, 0.09091, 0.1575, 0.2727, 0.1575, 0.1818, 0.3149, 0.8182, 0.1575, 1.0, 0.1575, 0.9091, 0.3149, 0.6364, 0.1575, 0.8182, 0.1575, 0.7273, 0.3149, 0.4545, 0.1575, 0.6364, 0.1575, 0.5455, 0.3149, 0.2727, 0.1575, 0.3636, 0.3149, 0.1818, 0.3149, 0.09091, 0.1575, 0.1818, 0.3149, 0.0, 0.3149, 0.8182, 0.1575, 0.9091, 0.3149, 0.7273, 0.3149, 0.6364, 0.1575, 0.7273, 0.3149, 0.5455, 0.3149, 0.4545, 0.1575, 0.5455, 0.3149, 0.3636, 0.3149, 0.1818, 0.3149, 0.3636, 0.3149, 0.2727, 0.4724, 0.0, 0.3149, 0.1818, 0.3149, 0.09091, 0.4724, 0.7273, 0.3149, 0.9091, 0.3149, 0.8182, 0.4724, 0.5455, 0.3149, 0.7273, 0.3149, 0.6364, 0.4724, 0.3636, 0.3149, 0.5455, 0.3149, 0.4545, 0.4724])
me_coastal_gravel_path_001_lod_map_snap_in_mesh.update()
me_coastal_gravel_path_001_lod_map_snap_out_mesh = bpy.data.meshes.new('COASTAL_GRAVEL_PATH_001_LOD_MAP_SNAP_OUT_MESH')
me_coastal_gravel_path_001_lod_map_snap_out_mesh.from_pydata([(0.0, 0.0, -0.04), (0.02894, -0.02103, -0.01789), (-0.01106, -0.03403, -0.01789), (-0.03578, 0.0, -0.01789), (-0.01106, 0.03403, -0.01789), (0.02894, 0.02103, -0.01789), (0.01106, -0.03403, 0.01789), (-0.02894, -0.02103, 0.01789), (-0.02894, 0.02103, 0.01789), (0.01106, 0.03403, 0.01789), (0.03578, 0.0, 0.01789), (0.0, 0.0, 0.04)], [], [(0, 1, 2), (1, 0, 5), (0, 2, 3), (0, 3, 4), (0, 4, 5), (1, 5, 10), (2, 1, 6), (3, 2, 7), (4, 3, 8), (5, 4, 9), (1, 10, 6), (2, 6, 7), (3, 7, 8), (4, 8, 9), (5, 9, 10), (6, 10, 11), (7, 6, 11), (8, 7, 11), (9, 8, 11), (10, 9, 11)])
_uv = me_coastal_gravel_path_001_lod_map_snap_out_mesh.uv_layers.new(name='UVMap')
_uv.uv.foreach_set('vector', [0.1818, 0.0, 0.2727, 0.1575, 0.09091, 0.1575, 0.2727, 0.1575, 0.3636, 0.0, 0.4545, 0.1575, 0.9091, 0.0, 1.0, 0.1575, 0.8182, 0.1575, 0.7273, 0.0, 0.8182, 0.1575, 0.6364, 0.1575, 0.5455, 0.0, 0.6364, 0.1575, 0.4545, 0.1575, 0.2727, 0.1575, 0.4545, 0.1575, 0.3636, 0.3149, 0.09091, 0.1575, 0.2727, 0.1575, 0.1818, 0.3149, 0.8182, 0.1575, 1.0, 0.1575, 0.9091, 0.3149, 0.6364, 0.1575, 0.8182, 0.1575, 0.7273, 0.3149, 0.4545, 0.1575, 0.6364, 0.1575, 0.5455, 0.3149, 0.2727, 0.1575, 0.3636, 0.3149, 0.1818, 0.3149, 0.09091, 0.1575, 0.1818, 0.3149, 0.0, 0.3149, 0.8182, 0.1575, 0.9091, 0.3149, 0.7273, 0.3149, 0.6364, 0.1575, 0.7273, 0.3149, 0.5455, 0.3149, 0.4545, 0.1575, 0.5455, 0.3149, 0.3636, 0.3149, 0.1818, 0.3149, 0.3636, 0.3149, 0.2727, 0.4724, 0.0, 0.3149, 0.1818, 0.3149, 0.09091, 0.4724, 0.7273, 0.3149, 0.9091, 0.3149, 0.8182, 0.4724, 0.5455, 0.3149, 0.7273, 0.3149, 0.6364, 0.4724, 0.3636, 0.3149, 0.5455, 0.3149, 0.4545, 0.4724])
me_coastal_gravel_path_001_lod_map_snap_out_mesh.update()

# ---- objects
ob_coastal_gravel_path_001_lod_close_root = bpy.data.objects.new('COASTAL_GRAVEL_PATH_001_LOD_CLOSE_ROOT', None)
ob_coastal_gravel_path_001_lod_close_identity_anchor = bpy.data.objects.new('COASTAL_GRAVEL_PATH_001_LOD_CLOSE_IDENTITY_ANCHOR', me_coastal_gravel_path_001_lod_close_identity_anchor_mesh)
ob_coastal_gravel_path_001_lod_close_straight_a = bpy.data.objects.new('COASTAL_GRAVEL_PATH_001_LOD_CLOSE_STRAIGHT_A', me_coastal_gravel_path_001_lod_close_straight_a_mesh)
ob_coastal_gravel_path_001_lod_close_straight_b = bpy.data.objects.new('COASTAL_GRAVEL_PATH_001_LOD_CLOSE_STRAIGHT_B', me_coastal_gravel_path_001_lod_close_straight_b_mesh)
ob_coastal_gravel_path_001_lod_close_straight_c = bpy.data.objects.new('COASTAL_GRAVEL_PATH_001_LOD_CLOSE_STRAIGHT_C', me_coastal_gravel_path_001_lod_close_straight_c_mesh)
ob_coastal_gravel_path_001_lod_close_straight_d = bpy.data.objects.new('COASTAL_GRAVEL_PATH_001_LOD_CLOSE_STRAIGHT_D', me_coastal_gravel_path_001_lod_close_straight_d_mesh)
ob_coastal_gravel_path_001_lod_close_edge_left_a = bpy.data.objects.new('COASTAL_GRAVEL_PATH_001_LOD_CLOSE_EDGE_LEFT_A', me_coastal_gravel_path_001_lod_close_edge_left_a_mesh)
ob_coastal_gravel_path_001_lod_close_edge_right_a = bpy.data.objects.new('COASTAL_GRAVEL_PATH_001_LOD_CLOSE_EDGE_RIGHT_A', me_coastal_gravel_path_001_lod_close_edge_right_a_mesh)
ob_coastal_gravel_path_001_lod_close_edge_left_b = bpy.data.objects.new('COASTAL_GRAVEL_PATH_001_LOD_CLOSE_EDGE_LEFT_B', me_coastal_gravel_path_001_lod_close_edge_left_b_mesh)
ob_coastal_gravel_path_001_lod_close_ground_socket = bpy.data.objects.new('COASTAL_GRAVEL_PATH_001_LOD_CLOSE_GROUND_SOCKET', me_coastal_gravel_path_001_lod_close_ground_socket_mesh)
ob_coastal_gravel_path_001_lod_close_snap_in = bpy.data.objects.new('COASTAL_GRAVEL_PATH_001_LOD_CLOSE_SNAP_IN', me_coastal_gravel_path_001_lod_close_snap_in_mesh)
ob_coastal_gravel_path_001_lod_close_snap_out = bpy.data.objects.new('COASTAL_GRAVEL_PATH_001_LOD_CLOSE_SNAP_OUT', me_coastal_gravel_path_001_lod_close_snap_out_mesh)
ob_coastal_gravel_path_001_lod_gameplay_root = bpy.data.objects.new('COASTAL_GRAVEL_PATH_001_LOD_GAMEPLAY_ROOT', None)
ob_coastal_gravel_path_001_lod_gameplay_identity_anchor = bpy.data.objects.new('COASTAL_GRAVEL_PATH_001_LOD_GAMEPLAY_IDENTITY_ANCHOR', me_coastal_gravel_path_001_lod_gameplay_identity_anchor_mesh)
ob_coastal_gravel_path_001_lod_gameplay_straight_a = bpy.data.objects.new('COASTAL_GRAVEL_PATH_001_LOD_GAMEPLAY_STRAIGHT_A', me_coastal_gravel_path_001_lod_gameplay_straight_a_mesh)
ob_coastal_gravel_path_001_lod_gameplay_straight_b = bpy.data.objects.new('COASTAL_GRAVEL_PATH_001_LOD_GAMEPLAY_STRAIGHT_B', me_coastal_gravel_path_001_lod_gameplay_straight_b_mesh)
ob_coastal_gravel_path_001_lod_gameplay_straight_c = bpy.data.objects.new('COASTAL_GRAVEL_PATH_001_LOD_GAMEPLAY_STRAIGHT_C', me_coastal_gravel_path_001_lod_gameplay_straight_c_mesh)
ob_coastal_gravel_path_001_lod_gameplay_edge_left_a = bpy.data.objects.new('COASTAL_GRAVEL_PATH_001_LOD_GAMEPLAY_EDGE_LEFT_A', me_coastal_gravel_path_001_lod_gameplay_edge_left_a_mesh)
ob_coastal_gravel_path_001_lod_gameplay_edge_right_a = bpy.data.objects.new('COASTAL_GRAVEL_PATH_001_LOD_GAMEPLAY_EDGE_RIGHT_A', me_coastal_gravel_path_001_lod_gameplay_edge_right_a_mesh)
ob_coastal_gravel_path_001_lod_gameplay_ground_socket = bpy.data.objects.new('COASTAL_GRAVEL_PATH_001_LOD_GAMEPLAY_GROUND_SOCKET', me_coastal_gravel_path_001_lod_gameplay_ground_socket_mesh)
ob_coastal_gravel_path_001_lod_gameplay_snap_in = bpy.data.objects.new('COASTAL_GRAVEL_PATH_001_LOD_GAMEPLAY_SNAP_IN', me_coastal_gravel_path_001_lod_gameplay_snap_in_mesh)
ob_coastal_gravel_path_001_lod_gameplay_snap_out = bpy.data.objects.new('COASTAL_GRAVEL_PATH_001_LOD_GAMEPLAY_SNAP_OUT', me_coastal_gravel_path_001_lod_gameplay_snap_out_mesh)
ob_coastal_gravel_path_001_lod_map_root = bpy.data.objects.new('COASTAL_GRAVEL_PATH_001_LOD_MAP_ROOT', None)
ob_coastal_gravel_path_001_lod_map_identity_anchor = bpy.data.objects.new('COASTAL_GRAVEL_PATH_001_LOD_MAP_IDENTITY_ANCHOR', me_coastal_gravel_path_001_lod_map_identity_anchor_mesh)
ob_coastal_gravel_path_001_lod_map_straight_map_a = bpy.data.objects.new('COASTAL_GRAVEL_PATH_001_LOD_MAP_STRAIGHT_MAP_A', me_coastal_gravel_path_001_lod_map_straight_map_a_mesh)
ob_coastal_gravel_path_001_lod_map_straight_map_b = bpy.data.objects.new('COASTAL_GRAVEL_PATH_001_LOD_MAP_STRAIGHT_MAP_B', me_coastal_gravel_path_001_lod_map_straight_map_b_mesh)
ob_coastal_gravel_path_001_lod_map_edge_left_a = bpy.data.objects.new('COASTAL_GRAVEL_PATH_001_LOD_MAP_EDGE_LEFT_A', me_coastal_gravel_path_001_lod_map_edge_left_a_mesh)
ob_coastal_gravel_path_001_lod_map_ground_socket = bpy.data.objects.new('COASTAL_GRAVEL_PATH_001_LOD_MAP_GROUND_SOCKET', me_coastal_gravel_path_001_lod_map_ground_socket_mesh)
ob_coastal_gravel_path_001_lod_map_snap_in = bpy.data.objects.new('COASTAL_GRAVEL_PATH_001_LOD_MAP_SNAP_IN', me_coastal_gravel_path_001_lod_map_snap_in_mesh)
ob_coastal_gravel_path_001_lod_map_snap_out = bpy.data.objects.new('COASTAL_GRAVEL_PATH_001_LOD_MAP_SNAP_OUT', me_coastal_gravel_path_001_lod_map_snap_out_mesh)

# ---- transforms, parenting, visibility, modifiers, constraints
ob_coastal_gravel_path_001_lod_close_root.location = (0.0, 0.0, 0.0)
ob_coastal_gravel_path_001_lod_close_identity_anchor.parent = ob_coastal_gravel_path_001_lod_close_root
ob_coastal_gravel_path_001_lod_close_identity_anchor.location = (0.0, 0.0, 0.0)
ob_coastal_gravel_path_001_lod_close_straight_a.parent = ob_coastal_gravel_path_001_lod_close_root
ob_coastal_gravel_path_001_lod_close_straight_a.location = (-0.54, 0.0, 0.05)
ob_coastal_gravel_path_001_lod_close_straight_a.scale = (0.28, 0.16, 0.03)
ob_coastal_gravel_path_001_lod_close_straight_b.parent = ob_coastal_gravel_path_001_lod_close_root
ob_coastal_gravel_path_001_lod_close_straight_b.location = (-0.18, 0.02, 0.05)
ob_coastal_gravel_path_001_lod_close_straight_b.rotation_euler = (0.0, 0.0, 0.01745)
ob_coastal_gravel_path_001_lod_close_straight_b.scale = (0.3, 0.16, 0.03)
ob_coastal_gravel_path_001_lod_close_straight_c.parent = ob_coastal_gravel_path_001_lod_close_root
ob_coastal_gravel_path_001_lod_close_straight_c.location = (0.18, -0.02, 0.05)
ob_coastal_gravel_path_001_lod_close_straight_c.rotation_euler = (0.0, 0.0, -0.01745)
ob_coastal_gravel_path_001_lod_close_straight_c.scale = (0.3, 0.16, 0.03)
ob_coastal_gravel_path_001_lod_close_straight_d.parent = ob_coastal_gravel_path_001_lod_close_root
ob_coastal_gravel_path_001_lod_close_straight_d.location = (0.54, 0.01, 0.05)
ob_coastal_gravel_path_001_lod_close_straight_d.scale = (0.26, 0.16, 0.03)
ob_coastal_gravel_path_001_lod_close_edge_left_a.parent = ob_coastal_gravel_path_001_lod_close_root
ob_coastal_gravel_path_001_lod_close_edge_left_a.location = (-0.34, 0.19, 0.04)
ob_coastal_gravel_path_001_lod_close_edge_left_a.rotation_euler = (0.0, 0.0, 0.1047)
ob_coastal_gravel_path_001_lod_close_edge_left_a.scale = (0.22, 0.05, 0.02)
ob_coastal_gravel_path_001_lod_close_edge_right_a.parent = ob_coastal_gravel_path_001_lod_close_root
ob_coastal_gravel_path_001_lod_close_edge_right_a.location = (0.06, -0.19, 0.04)
ob_coastal_gravel_path_001_lod_close_edge_right_a.rotation_euler = (0.0, 0.0, -0.08727)
ob_coastal_gravel_path_001_lod_close_edge_right_a.scale = (0.24, 0.05, 0.02)
ob_coastal_gravel_path_001_lod_close_edge_left_b.parent = ob_coastal_gravel_path_001_lod_close_root
ob_coastal_gravel_path_001_lod_close_edge_left_b.location = (0.44, 0.19, 0.04)
ob_coastal_gravel_path_001_lod_close_edge_left_b.rotation_euler = (0.0, 0.0, 0.1222)
ob_coastal_gravel_path_001_lod_close_edge_left_b.scale = (0.18, 0.05, 0.02)
ob_coastal_gravel_path_001_lod_close_ground_socket.parent = ob_coastal_gravel_path_001_lod_close_root
ob_coastal_gravel_path_001_lod_close_ground_socket.location = (0.0, 0.0, 0.02)
ob_coastal_gravel_path_001_lod_close_ground_socket.scale = (0.72, 0.28, 0.015)
ob_coastal_gravel_path_001_lod_close_snap_in.parent = ob_coastal_gravel_path_001_lod_close_root
ob_coastal_gravel_path_001_lod_close_snap_in.location = (-0.72, 0.0, 0.06)
ob_coastal_gravel_path_001_lod_close_snap_out.parent = ob_coastal_gravel_path_001_lod_close_root
ob_coastal_gravel_path_001_lod_close_snap_out.location = (0.72, 0.0, 0.06)
ob_coastal_gravel_path_001_lod_gameplay_root.location = (0.0, 0.0, 0.0)
ob_coastal_gravel_path_001_lod_gameplay_identity_anchor.parent = ob_coastal_gravel_path_001_lod_gameplay_root
ob_coastal_gravel_path_001_lod_gameplay_identity_anchor.location = (0.0, 0.0, 0.0)
ob_coastal_gravel_path_001_lod_gameplay_straight_a.parent = ob_coastal_gravel_path_001_lod_gameplay_root
ob_coastal_gravel_path_001_lod_gameplay_straight_a.location = (-0.4, 0.0, 0.05)
ob_coastal_gravel_path_001_lod_gameplay_straight_a.scale = (0.34, 0.15, 0.03)
ob_coastal_gravel_path_001_lod_gameplay_straight_b.parent = ob_coastal_gravel_path_001_lod_gameplay_root
ob_coastal_gravel_path_001_lod_gameplay_straight_b.location = (0.0, 0.01, 0.05)
ob_coastal_gravel_path_001_lod_gameplay_straight_b.scale = (0.34, 0.15, 0.03)
ob_coastal_gravel_path_001_lod_gameplay_straight_c.parent = ob_coastal_gravel_path_001_lod_gameplay_root
ob_coastal_gravel_path_001_lod_gameplay_straight_c.location = (0.4, -0.01, 0.05)
ob_coastal_gravel_path_001_lod_gameplay_straight_c.scale = (0.3, 0.15, 0.03)
ob_coastal_gravel_path_001_lod_gameplay_edge_left_a.parent = ob_coastal_gravel_path_001_lod_gameplay_root
ob_coastal_gravel_path_001_lod_gameplay_edge_left_a.location = (-0.18, 0.18, 0.04)
ob_coastal_gravel_path_001_lod_gameplay_edge_left_a.rotation_euler = (0.0, 0.0, 0.08727)
ob_coastal_gravel_path_001_lod_gameplay_edge_left_a.scale = (0.24, 0.05, 0.02)
ob_coastal_gravel_path_001_lod_gameplay_edge_right_a.parent = ob_coastal_gravel_path_001_lod_gameplay_root
ob_coastal_gravel_path_001_lod_gameplay_edge_right_a.location = (0.22, -0.18, 0.04)
ob_coastal_gravel_path_001_lod_gameplay_edge_right_a.rotation_euler = (0.0, 0.0, -0.08727)
ob_coastal_gravel_path_001_lod_gameplay_edge_right_a.scale = (0.24, 0.05, 0.02)
ob_coastal_gravel_path_001_lod_gameplay_ground_socket.parent = ob_coastal_gravel_path_001_lod_gameplay_root
ob_coastal_gravel_path_001_lod_gameplay_ground_socket.location = (0.0, 0.0, 0.02)
ob_coastal_gravel_path_001_lod_gameplay_ground_socket.scale = (0.72, 0.28, 0.015)
ob_coastal_gravel_path_001_lod_gameplay_snap_in.parent = ob_coastal_gravel_path_001_lod_gameplay_root
ob_coastal_gravel_path_001_lod_gameplay_snap_in.location = (-0.72, 0.0, 0.06)
ob_coastal_gravel_path_001_lod_gameplay_snap_out.parent = ob_coastal_gravel_path_001_lod_gameplay_root
ob_coastal_gravel_path_001_lod_gameplay_snap_out.location = (0.72, 0.0, 0.06)
ob_coastal_gravel_path_001_lod_map_root.location = (0.0, 0.0, 0.0)
ob_coastal_gravel_path_001_lod_map_identity_anchor.parent = ob_coastal_gravel_path_001_lod_map_root
ob_coastal_gravel_path_001_lod_map_identity_anchor.location = (0.0, 0.0, 0.0)
ob_coastal_gravel_path_001_lod_map_straight_map_a.parent = ob_coastal_gravel_path_001_lod_map_root
ob_coastal_gravel_path_001_lod_map_straight_map_a.location = (-0.22, 0.0, 0.04)
ob_coastal_gravel_path_001_lod_map_straight_map_a.scale = (0.34, 0.12, 0.02)
ob_coastal_gravel_path_001_lod_map_straight_map_b.parent = ob_coastal_gravel_path_001_lod_map_root
ob_coastal_gravel_path_001_lod_map_straight_map_b.location = (0.24, 0.0, 0.04)
ob_coastal_gravel_path_001_lod_map_straight_map_b.scale = (0.34, 0.12, 0.02)
ob_coastal_gravel_path_001_lod_map_edge_left_a.parent = ob_coastal_gravel_path_001_lod_map_root
ob_coastal_gravel_path_001_lod_map_edge_left_a.location = (-0.02, 0.15, 0.03)
ob_coastal_gravel_path_001_lod_map_edge_left_a.scale = (0.22, 0.04, 0.02)
ob_coastal_gravel_path_001_lod_map_ground_socket.parent = ob_coastal_gravel_path_001_lod_map_root
ob_coastal_gravel_path_001_lod_map_ground_socket.location = (0.0, 0.0, 0.02)
ob_coastal_gravel_path_001_lod_map_ground_socket.scale = (0.72, 0.28, 0.015)
ob_coastal_gravel_path_001_lod_map_snap_in.parent = ob_coastal_gravel_path_001_lod_map_root
ob_coastal_gravel_path_001_lod_map_snap_in.location = (-0.72, 0.0, 0.06)
ob_coastal_gravel_path_001_lod_map_snap_out.parent = ob_coastal_gravel_path_001_lod_map_root
ob_coastal_gravel_path_001_lod_map_snap_out.location = (0.72, 0.0, 0.06)

# ---- collection membership
col_coastal_gravel_path_001_v001.objects.link(ob_coastal_gravel_path_001_lod_close_root)
col_coastal_gravel_path_001_v001.objects.link(ob_coastal_gravel_path_001_lod_close_identity_anchor)
col_coastal_gravel_path_001_v001.objects.link(ob_coastal_gravel_path_001_lod_close_straight_a)
col_coastal_gravel_path_001_v001.objects.link(ob_coastal_gravel_path_001_lod_close_straight_b)
col_coastal_gravel_path_001_v001.objects.link(ob_coastal_gravel_path_001_lod_close_straight_c)
col_coastal_gravel_path_001_v001.objects.link(ob_coastal_gravel_path_001_lod_close_straight_d)
col_coastal_gravel_path_001_v001.objects.link(ob_coastal_gravel_path_001_lod_close_edge_left_a)
col_coastal_gravel_path_001_v001.objects.link(ob_coastal_gravel_path_001_lod_close_edge_right_a)
col_coastal_gravel_path_001_v001.objects.link(ob_coastal_gravel_path_001_lod_close_edge_left_b)
col_coastal_gravel_path_001_v001.objects.link(ob_coastal_gravel_path_001_lod_close_ground_socket)
col_coastal_gravel_path_001_v001.objects.link(ob_coastal_gravel_path_001_lod_close_snap_in)
col_coastal_gravel_path_001_v001.objects.link(ob_coastal_gravel_path_001_lod_close_snap_out)
col_coastal_gravel_path_001_v001.objects.link(ob_coastal_gravel_path_001_lod_gameplay_root)
col_coastal_gravel_path_001_v001.objects.link(ob_coastal_gravel_path_001_lod_gameplay_identity_anchor)
col_coastal_gravel_path_001_v001.objects.link(ob_coastal_gravel_path_001_lod_gameplay_straight_a)
col_coastal_gravel_path_001_v001.objects.link(ob_coastal_gravel_path_001_lod_gameplay_straight_b)
col_coastal_gravel_path_001_v001.objects.link(ob_coastal_gravel_path_001_lod_gameplay_straight_c)
col_coastal_gravel_path_001_v001.objects.link(ob_coastal_gravel_path_001_lod_gameplay_edge_left_a)
col_coastal_gravel_path_001_v001.objects.link(ob_coastal_gravel_path_001_lod_gameplay_edge_right_a)
col_coastal_gravel_path_001_v001.objects.link(ob_coastal_gravel_path_001_lod_gameplay_ground_socket)
col_coastal_gravel_path_001_v001.objects.link(ob_coastal_gravel_path_001_lod_gameplay_snap_in)
col_coastal_gravel_path_001_v001.objects.link(ob_coastal_gravel_path_001_lod_gameplay_snap_out)
col_coastal_gravel_path_001_v001.objects.link(ob_coastal_gravel_path_001_lod_map_root)
col_coastal_gravel_path_001_v001.objects.link(ob_coastal_gravel_path_001_lod_map_identity_anchor)
col_coastal_gravel_path_001_v001.objects.link(ob_coastal_gravel_path_001_lod_map_straight_map_a)
col_coastal_gravel_path_001_v001.objects.link(ob_coastal_gravel_path_001_lod_map_straight_map_b)
col_coastal_gravel_path_001_v001.objects.link(ob_coastal_gravel_path_001_lod_map_edge_left_a)
col_coastal_gravel_path_001_v001.objects.link(ob_coastal_gravel_path_001_lod_map_ground_socket)
col_coastal_gravel_path_001_v001.objects.link(ob_coastal_gravel_path_001_lod_map_snap_in)
col_coastal_gravel_path_001_v001.objects.link(ob_coastal_gravel_path_001_lod_map_snap_out)

# ---- scene / render settings (as saved in the file)
scene.frame_start = 1; scene.frame_end = 250; scene.frame_set(1)
scene.render.engine = 'BLENDER_EEVEE_NEXT'
bpy.context.view_layer.update()

# ---- added for rendering (the .blend has no active camera and no usable light): camera, sun
cam_auto = bpy.data.cameras.new('AutoCamera')
cam_auto.lens = 50.0
cam_auto.sensor_width = 36.0
cam_auto.clip_end = 1000.0
ob_auto_camera = bpy.data.objects.new('AutoCamera', cam_auto)
scene.collection.objects.link(ob_auto_camera)
ob_auto_camera.location = (1.46257, -1.75459, 1.22006)
ob_auto_camera.rotation_euler = (1.09748, -7.21219e-08, 0.694738)
scene.camera = ob_auto_camera
light_auto_sun = bpy.data.lights.new('AutoSun', 'SUN')
light_auto_sun.energy = 3.0
light_auto_sun.angle = 0.0523599
ob_auto_sun = bpy.data.objects.new('AutoSun', light_auto_sun)
scene.collection.objects.link(ob_auto_sun)
ob_auto_sun.rotation_euler = (0.872665, 0.174533, 0.523599)
bpy.context.view_layer.update()
